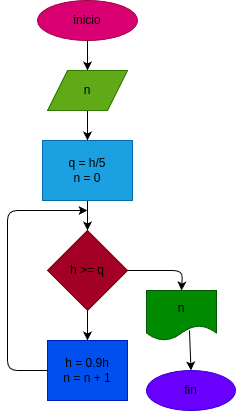

The diagram above was exported from draw.io. Its source (the exported page's mxGraphModel, read from the mxfile embedded in the PNG):
<mxGraphModel dx="662" dy="461" grid="1" gridSize="10" guides="1" tooltips="1" connect="1" arrows="1" fold="1" page="1" pageScale="1" pageWidth="827" pageHeight="1169" math="0" shadow="0">
  <root>
    <mxCell id="0" />
    <mxCell id="1" parent="0" />
    <mxCell id="4" value="" style="edgeStyle=none;html=1;fontColor=#000000;entryX=0.5;entryY=0;entryDx=0;entryDy=0;" edge="1" parent="1" source="2" target="5">
      <mxGeometry relative="1" as="geometry" />
    </mxCell>
    <mxCell id="2" value="&lt;font color=&quot;#000000&quot;&gt;inicio&lt;/font&gt;" style="ellipse;whiteSpace=wrap;html=1;fillColor=#d80073;fontColor=#ffffff;strokeColor=#A50040;" vertex="1" parent="1">
      <mxGeometry x="270" y="40" width="100" height="40" as="geometry" />
    </mxCell>
    <mxCell id="8" value="" style="edgeStyle=none;html=1;fontColor=#000000;" edge="1" parent="1" source="3" target="7">
      <mxGeometry relative="1" as="geometry" />
    </mxCell>
    <mxCell id="3" value="&lt;font color=&quot;#000000&quot;&gt;q = h/5&lt;br&gt;n = 0&lt;/font&gt;" style="rounded=0;whiteSpace=wrap;html=1;fontColor=#ffffff;fillColor=#1ba1e2;strokeColor=#006EAF;" vertex="1" parent="1">
      <mxGeometry x="275" y="180" width="90" height="60" as="geometry" />
    </mxCell>
    <mxCell id="6" value="" style="edgeStyle=none;html=1;fontColor=#000000;" edge="1" parent="1" source="5" target="3">
      <mxGeometry relative="1" as="geometry" />
    </mxCell>
    <mxCell id="5" value="&lt;font color=&quot;#000000&quot;&gt;n&lt;/font&gt;" style="shape=parallelogram;perimeter=parallelogramPerimeter;whiteSpace=wrap;html=1;fixedSize=1;fontColor=#ffffff;fillColor=#60a917;strokeColor=#2D7600;" vertex="1" parent="1">
      <mxGeometry x="280" y="110" width="80" height="40" as="geometry" />
    </mxCell>
    <mxCell id="10" value="" style="edgeStyle=none;html=1;fontColor=#000000;" edge="1" parent="1" source="7" target="9">
      <mxGeometry relative="1" as="geometry" />
    </mxCell>
    <mxCell id="13" style="edgeStyle=none;html=1;exitX=1;exitY=0.5;exitDx=0;exitDy=0;entryX=0.5;entryY=0;entryDx=0;entryDy=0;fontColor=#000000;" edge="1" parent="1" source="7" target="12">
      <mxGeometry relative="1" as="geometry">
        <Array as="points">
          <mxPoint x="415" y="310" />
        </Array>
      </mxGeometry>
    </mxCell>
    <mxCell id="7" value="&lt;font color=&quot;#000000&quot;&gt;h &amp;gt;= q&lt;/font&gt;" style="rhombus;whiteSpace=wrap;html=1;fontColor=#ffffff;fillColor=#a20025;strokeColor=#6F0000;" vertex="1" parent="1">
      <mxGeometry x="280" y="270" width="80" height="80" as="geometry" />
    </mxCell>
    <mxCell id="11" style="edgeStyle=none;html=1;fontColor=#000000;" edge="1" parent="1" source="9">
      <mxGeometry relative="1" as="geometry">
        <mxPoint x="320" y="250" as="targetPoint" />
        <Array as="points">
          <mxPoint x="240" y="410" />
          <mxPoint x="240" y="250" />
        </Array>
      </mxGeometry>
    </mxCell>
    <mxCell id="9" value="&lt;font color=&quot;#000000&quot;&gt;h = 0.9h&lt;br&gt;n = n + 1&lt;/font&gt;" style="rounded=0;whiteSpace=wrap;html=1;fontColor=#ffffff;fillColor=#0050ef;strokeColor=#001DBC;" vertex="1" parent="1">
      <mxGeometry x="280" y="380" width="80" height="60" as="geometry" />
    </mxCell>
    <mxCell id="15" style="edgeStyle=none;html=1;entryX=0.5;entryY=0;entryDx=0;entryDy=0;fontColor=#000000;exitX=0.614;exitY=0.8;exitDx=0;exitDy=0;exitPerimeter=0;" edge="1" parent="1" source="12" target="14">
      <mxGeometry relative="1" as="geometry">
        <mxPoint x="420" y="370" as="sourcePoint" />
      </mxGeometry>
    </mxCell>
    <mxCell id="12" value="&lt;font color=&quot;#000000&quot;&gt;n&lt;/font&gt;" style="shape=document;whiteSpace=wrap;html=1;boundedLbl=1;fontColor=#ffffff;fillColor=#008a00;strokeColor=#005700;" vertex="1" parent="1">
      <mxGeometry x="379" y="330" width="70" height="50" as="geometry" />
    </mxCell>
    <mxCell id="14" value="&lt;font color=&quot;#000000&quot;&gt;fin&lt;/font&gt;" style="ellipse;whiteSpace=wrap;html=1;fontColor=#ffffff;fillColor=#6a00ff;strokeColor=#3700CC;" vertex="1" parent="1">
      <mxGeometry x="379" y="410" width="89" height="40" as="geometry" />
    </mxCell>
  </root>
</mxGraphModel>